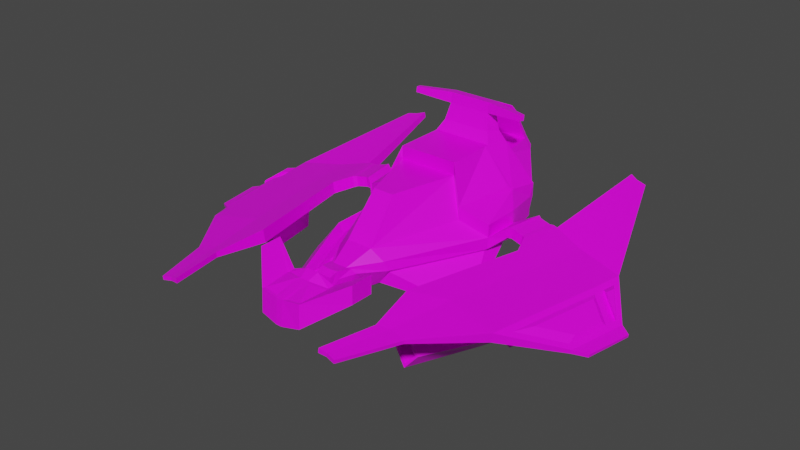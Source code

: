 # Source: Spaceship7.blend  (saved by Blender 2.93.21; exported with 4.5.12 LTS)
import bpy
from mathutils import Matrix  # noqa: F401  (used for matrix-valued properties, if any)

bpy.ops.wm.read_factory_settings(use_empty=True)
scene = bpy.context.scene
scene.name = 'Scene'

# ---- collections
col_collection = bpy.data.collections.new('Collection'); scene.collection.children.link(col_collection)

# ---- images (referenced by path relative to the original .blend; pixels are not part of the script)
import os
ASSET_DIR = os.environ.get("B2B_ASSET_DIR", "")  # directory of the original .blend (textures are referenced by path, not embedded)
HERE = os.path.dirname(os.path.abspath(__file__))  # packed textures are extracted next to this script under _unpacked/

def load_image(name, relpath, width, height, colorspace="sRGB"):
    """Load a texture the original file referenced (path relative to the .blend, or extracted next to this script)."""
    p = next((c for c in (os.path.join(HERE, relpath), os.path.join(ASSET_DIR, relpath)) if relpath and os.path.exists(c)), "")
    if p:
        img = bpy.data.images.load(p, check_existing=True)
        img.name = name
    else:  # same state as the original file: an image datablock whose file is absent (Cycles renders it pink)
        img = bpy.data.images.new(name, width, height)
        img.source = "FILE"
        img.filepath = "//" + (relpath or name)
    img.colorspace_settings.name = colorspace
    return img
img_spaceship_color2_png = load_image('Spaceship Color2.png', 'Spaceship Color2.png', 1024, 1024, 'sRGB')

# ---- materials (node trees are filled in below, after node groups)
mat_material = bpy.data.materials.new('Material')
mat_material.alpha_threshold = 0.0
mat_material.use_transparent_shadow = False
mat_material.line_color = (0.0, 0.0, 0.0, 1.0)

# ---- material node trees
mat_material.use_nodes = True; mat_material.node_tree.nodes.clear()
_N = mat_material.node_tree.nodes; _L = mat_material.node_tree.links
n0 = _N.new('ShaderNodeOutputMaterial'); n0.name = 'Material Output'; n0.location = (300, 300)
n1 = _N.new('ShaderNodeBsdfPrincipled'); n1.name = 'Principled BSDF'; n1.location = (10, 300)
n1.distribution = 'GGX'
n1.subsurface_method = 'BURLEY'
n1.inputs[2].default_value = 0.4
n1.inputs[3].default_value = 1.45
n1.inputs[27].default_value = (0.0, 0.0, 0.0, 1.0)
n1.inputs[28].default_value = 1.0
n2 = _N.new('ShaderNodeTexImage'); n2.name = 'Image Texture'; n2.location = (-322, 70)
n2.image = img_spaceship_color2_png
n2.interpolation = 'Closest'
_L.new(n1.outputs[0], n0.inputs[0])
_L.new(n2.outputs[0], n1.inputs[0])
n0.is_active_output = True

# ---- world
world_world = bpy.data.worlds.new('World'); scene.world = world_world
world_world.use_nodes = True; world_world.node_tree.nodes.clear()
_N = world_world.node_tree.nodes; _L = world_world.node_tree.links
n0 = _N.new('ShaderNodeOutputWorld'); n0.name = 'World Output'; n0.location = (300, 300)
n1 = _N.new('ShaderNodeBackground'); n1.name = 'Background'; n1.location = (10, 300)
n1.inputs[0].default_value = (0.05088, 0.05088, 0.05088, 1.0)
_L.new(n1.outputs[0], n0.inputs[0])
n0.is_active_output = True
world_world.color = (0.05088, 0.05088, 0.05088)
world_world.use_sun_shadow = False
world_world.sun_shadow_jitter_overblur = 0.0

# ---- meshes
me_cube = bpy.data.meshes.new('Cube')
me_cube.from_pydata([(1.675, 0.8968, 0.5533), (1.235, -0.8589, 0.5533), (1.121, -1.011, -0.647), (1.131, 0.775, -0.6636), (0.0, -1.0, -0.7422), (1.966, -0.5492, 0.1602), (1.847, -0.528, -0.2575), (1.836, 0.446, -0.2388), (3.136, 0.7566, 0.02594), (3.19, 0.7518, 0.3415), (3.996, 0.4678, -0.08649), (4.195, 0.2371, 0.1187), (4.186, -0.7698, 0.1087), (5.138, -0.5637, -0.3003), (5.277, 0.246, -0.3117), (5.093, 0.08152, -0.03936), (5.021, -0.3403, -0.03342), (0.3738, -3.28, 0.4296), (0.0, -3.421, -0.5189), (0.0, -3.28, 0.4296), (0.7264, -3.206, 0.1477), (0.2043, -3.999, 0.1385), (0.3042, -4.047, -0.4716), (0.0, -4.112, -0.3787), (0.0, -3.999, 0.1385), (0.3146, -3.948, 0.1235), (0.0, 1.0, -0.7422), (1.966, 0.5492, 0.1602), (1.737, 1.789, 0.4367), (0.0, 1.892, -0.175), (1.184, 1.892, -0.175), (1.764, 1.622, 0.09611), (1.764, 1.622, -0.09611), (2.441, -0.1892, 0.1457), (2.745, -0.2418, 0.0923), (2.61, 0.7995, 0.1318), (2.913, 0.747, 0.07838), (2.795, -0.2463, 0.3805), (2.491, -0.1937, 0.4339), (2.66, 0.7951, 0.42), (2.963, 0.7425, 0.3666), (2.385, -0.2234, 0.4659), (2.569, 0.8593, 0.4507), (2.89, -0.3109, 0.3772), (3.074, 0.7718, 0.3619), (2.515, 0.8641, 0.1351), (3.02, 0.7767, 0.04634), (2.33, -0.2186, 0.1504), (2.835, -0.306, 0.06158), (4.131, -0.7465, -0.1278), (4.753, -0.8643, 0.009274), (4.731, -0.8465, -0.2336), (2.312, -7.18, 0.3241), (2.289, -7.178, 0.1892), (2.527, -7.157, 0.2696), (2.51, -7.156, 0.1687), (2.784, -7.202, 0.2244), (2.767, -7.2, 0.1235), (3.644, -3.432, 0.1901), (4.261, -3.543, 0.0817), (4.23, -3.559, -0.1809), (3.579, -3.442, -0.06609), (3.581, 3.779, 0.8967), (3.554, 3.782, 0.7422), (3.805, 3.671, 0.8361), (3.785, 3.673, 0.7206), (4.099, 3.62, 0.7844), (4.079, 3.622, 0.6688), (5.99, -1.12, -0.7783), (6.047, -0.7855, -0.783), (5.926, -0.8376, -0.5973), (5.918, -0.8819, -0.5967), (5.863, -1.201, -0.5904), (5.99, -1.117, -0.7786), (5.632, -2.456, -0.5564), (5.73, -2.526, -0.7512), (3.105, -0.8975, 0.3308), (3.05, -0.8926, 0.01522), (2.3, -4.284, 0.09804), (2.36, -4.289, 0.4483), (3.858, -0.3419, -0.07509), (5.14, -0.5556, -0.301), (3.164, -3.727, 0.002472), (4.509, -3.969, -0.2348), (4.014, -1.026, -1.277), (4.329, -1.078, -1.333), (3.725, -2.439, -1.245), (4.066, -2.5, -1.305), (0.7006, 1.034, 2.245), (0.8428, -0.5878, 1.595), (0.0, 1.034, 2.245), (0.0, -0.5878, 1.595), (0.2995, -2.359, 1.536), (0.0, -2.359, 1.536), (0.0, 1.528, 1.51), (0.7716, 1.703, 1.516), (0.2486, -4.357, 0.2054), (0.2486, -4.469, -0.1306), (0.0, -4.392, 0.2054), (0.2769, -4.344, -0.001785), (0.2769, -4.344, -0.01116), (0.5384, -3.153, -0.5242), (0.7594, -3.022, -0.2064), (0.4145, -3.883, -0.006011), (0.0, -4.829, -0.3486), (0.1849, -4.801, -0.3892), (0.0, -4.762, -0.3332), (0.2317, -4.608, 0.1328), (0.2317, -4.762, -0.3332), (0.0, -4.608, 0.1328), (0.1695, -5.983, 0.1369), (0.08679, -6.135, -0.5605), (0.0, -6.135, -0.5605), (0.0, -6.069, 0.1329), (0.1743, -5.068, -0.592), (0.126, -5.325, -0.5746), (0.0, -5.068, -0.592), (0.2025, -5.295, 0.2751), (0.0, -5.325, -0.5746), (0.0, -4.949, 0.4114), (0.0, -5.236, 0.2839), (0.1743, -4.949, 0.4114), (0.5718, -5.954, 0.181), (0.6012, -6.069, -0.469), (0.6231, -5.129, -0.4769), (0.6231, -5.079, 0.1983), (0.6502, -4.985, -0.4867), (0.6502, -4.918, 0.208), (1.0, -1.0, -0.7422), (1.0, 1.0, -0.7422), (1.966, -0.5492, -0.1602), (1.966, 0.5492, -0.1602), (0.8262, -3.141, -0.09834), (0.3643, -3.356, -0.6118), (2.131, -1.231, -0.7932), (1.79, -1.457, -0.9758), (1.795, -0.6196, -0.9836), (2.126, -0.7739, -0.7844), (1.621, -2.4, -0.7693), (1.517, -2.461, -0.9183), (1.411, -5.146, 0.6085), (1.481, -5.189, 0.1328), (1.485, -4.569, 0.1315), (1.414, -4.692, 0.6097), (1.489, -4.533, 0.648), (1.489, -4.544, 0.1298), (2.23, -1.253, -0.9235), (1.889, -1.48, -1.106), (1.894, -0.6424, -1.114), (2.225, -0.7966, -0.9147), (1.72, -2.422, -0.8995), (1.616, -2.484, -1.049), (2.498, -1.071, -0.9258), (1.905, -1.466, -1.244), (1.914, -0.00821, -1.257), (2.489, -0.2767, -0.9105), (1.611, -3.106, -0.8841), (1.43, -3.213, -1.143), (2.565, -1.087, -1.014), (1.972, -1.481, -1.332), (1.981, -0.02364, -1.345), (2.556, -0.2921, -0.9988), (1.678, -3.121, -0.9724), (1.497, -3.229, -1.232), (2.893, -0.9354, -0.8463), (1.949, -1.462, -1.393), (2.168, 0.4169, -1.452), (2.85, 0.1511, -1.018), (1.732, -3.703, -1.019), (1.496, -3.789, -1.3), (3.581, -1.094, -1.751), (2.637, -1.62, -2.298), (2.678, 0.2996, -2.124), (3.361, 0.03375, -1.69), (2.215, -3.814, -1.655), (1.98, -3.9, -1.936), (1.734, -3.677, -0.9097), (2.302, -3.808, -1.658), (1.409, -3.796, -1.297), (1.978, -3.926, -2.045), (2.443, -1.218, -1.045), (3.028, -1.352, -1.814), (2.158, -1.322, -1.385), (2.743, -1.456, -2.154), (2.88, 0.1252, -0.8259), (1.96, 0.4835, -1.411), (3.568, -0.0329, -1.731), (2.648, 0.3254, -2.316), (2.856, -0.8651, -1.148), (2.4, -0.6877, -1.438), (3.197, -0.9434, -1.597), (2.741, -0.766, -1.887), (0.0, 2.836, 1.211), (0.9124, 2.836, 1.211), (0.0, 2.829, 1.037), (0.879, 2.829, 1.037), (0.0, 2.681, 1.552), (0.6617, 2.506, 1.546), (1.603, 0.7895, 1.011), (1.203, -0.7291, 0.9998), (1.966, 0.5492, 0.5234), (1.764, 1.622, 0.4593), (1.966, -0.5492, 0.5234), (1.737, 1.789, 0.7999), (0.8493, 0.8667, 1.959), (0.8428, -0.5878, 1.958), (0.0, 0.8667, 1.959), (0.0, -0.5878, 1.958), (0.0, 1.536, 1.872), (0.9855, 1.536, 1.872), (0.0, 1.448, 2.19), (0.785, 1.448, 2.19), (6.291, -1.239, -0.8208), (6.336, -0.9779, -0.8245), (6.349, -0.979, -0.7485), (6.305, -1.24, -0.7448), (6.305, -1.237, -0.7447), (6.292, -1.236, -0.821), (6.103, -2.336, -0.7149), (6.089, -2.335, -0.7997), (2.901, -5.508, 0.2187), (3.326, -5.586, 0.04025), (3.344, -5.587, 0.1409), (2.883, -5.507, 0.1183), (2.606, -5.669, 0.2846), (2.583, -5.666, 0.1504), (0.0, 1.155, 2.702), (0.604, 1.155, 2.702), (0.0, 1.448, 2.664), (0.6636, 1.448, 2.664), (0.0, 1.193, 2.991), (0.604, 1.193, 2.991), (0.0, 1.486, 2.952), (0.6636, 1.486, 2.952), (1.718, 1.176, 2.767), (1.686, 1.018, 2.787), (1.718, 1.197, 2.923), (1.686, 1.038, 2.944), (0.0, 2.957, 1.296), (0.8441, 2.957, 1.296), (0.0, 2.825, 1.588), (0.7599, 2.825, 1.588), (0.0, 2.552, 2.233), (0.5873, 2.552, 2.233), (0.5622, 2.618, 2.249), (0.0, 2.618, 2.249), (0.0, 2.531, 2.337), (0.5434, 2.531, 2.337), (0.522, 2.588, 2.351), (0.0, 2.588, 2.351), (0.0, 2.512, 2.456), (0.4475, 2.512, 2.456), (0.4335, 2.549, 2.466), (0.0, 2.549, 2.466), (3.586, -5.264, 0.1184), (3.828, -4.941, 0.09591), (4.07, -4.618, 0.07341), (4.312, -4.296, 0.0509), (2.939, -5.151, 0.09517), (2.996, -4.795, 0.072), (3.052, -4.439, 0.04882), (3.108, -4.083, 0.02565), (2.526, -5.39, 0.14), (2.47, -5.113, 0.1295), (2.413, -4.837, 0.119), (2.356, -4.56, 0.1085), (3.148, -4.087, 0.2552), (3.086, -4.442, 0.2461), (3.024, -4.797, 0.237), (2.962, -5.153, 0.2278), (4.272, -4.292, -0.1798), (4.036, -4.615, -0.1248), (3.799, -4.939, -0.06976), (3.563, -5.262, -0.01476), (2.409, -4.565, 0.4155), (2.459, -4.841, 0.3828), (2.508, -5.117, 0.3501), (2.557, -5.393, 0.3173), (5.074, 0.918, 0.09634), (4.83, 1.594, 0.2684), (4.587, 2.269, 0.4404), (4.343, 2.945, 0.6124), (3.851, 3.03, 0.6988), (3.898, 2.388, 0.5615), (3.944, 1.747, 0.4242), (3.99, 1.106, 0.2868), (3.269, 1.357, 0.4525), (3.347, 1.963, 0.5636), (3.425, 2.568, 0.6746), (3.503, 3.174, 0.7856), (3.471, 3.177, 0.5989), (3.387, 2.572, 0.4557), (3.303, 1.967, 0.3124), (3.219, 1.362, 0.1692), (3.827, 3.032, 0.5592), (3.869, 2.391, 0.3978), (3.912, 1.75, 0.2363), (3.954, 1.109, 0.07493), (4.319, 2.947, 0.4727), (4.558, 2.272, 0.2766), (4.798, 1.597, 0.08053), (5.037, 0.9213, -0.1156), (4.037, 0.4641, 0.1495), (5.389, -0.09682, -0.1584), (3.899, -0.3456, 0.1609), (4.123, -0.1847, 0.1246), (5.323, -0.4832, -0.153), (4.771, -3.499, -0.07246), (5.267, -0.7978, -0.1455), (3.209, -3.731, 0.2644), (1.675, 0.8968, 0.9165), (1.235, -0.8589, 0.9165), (0.8451, 0.7632, 1.954), (0.1035, 0.7632, 1.959), (0.855, -0.4843, 1.95), (0.1035, -0.4843, 1.958), (0.08679, -6.069, 0.1329), (0.126, -5.236, 0.2839), (0.6518, -5.154, 0.2032), (0.6012, -6.032, 0.1903), (1.481, -5.183, 0.645), (1.485, -4.56, 0.6463), (4.399, -3.745, 0.05664), (4.954, -0.7209, -0.02513), (3.439, -3.573, 0.225), (4.051, -0.5703, 0.1333), (5.317, 0.2424, -0.07568), (5.179, -0.5673, -0.06428), (4.555, -3.973, 0.0284), (5.181, -0.5592, -0.0639), (6.064, -0.787, -0.6855), (6.007, -1.121, -0.6808), (5.749, -2.528, -0.6425), (6.007, -1.118, -0.6807), (5.506, -0.3023, -0.1267), (5.458, -0.5835, -0.1227), (4.993, -2.954, -0.1023), (5.354, -0.9887, -0.1554), (5.897, -0.8415, -0.446), (5.891, -0.8737, -0.4456), (5.62, -2.196, -0.4545), (5.788, -1.282, -0.4792), (0.972, 1.528, 1.51), (0.1749, 1.703, 1.516), (0.8143, 2.681, 1.552), (0.1749, 2.506, 1.546)], [], [(89, 1, 311, 205), (26, 129, 128, 4), (4, 128, 133, 18), (27, 31, 201, 200), (3, 7, 137, 136), (6, 102, 138, 134), (43, 48, 77, 76), (48, 46, 8, 77), (46, 44, 9, 8), (44, 43, 76, 9), (290, 289, 62, 63), (77, 8, 10, 80), (282, 281, 66, 64), (9, 76, 304, 302), (327, 13, 68, 331), (11, 305, 16, 15), (80, 13, 81), (80, 10, 14, 13), (133, 17, 21, 22), (1, 128, 133, 17), (5, 1, 17, 20), (342, 28, 193, 344), (130, 5, 20, 132), (25, 21, 96, 99), (103, 25, 99, 100), (132, 20, 25, 103), (17, 19, 24, 21), (20, 17, 21, 25), (18, 133, 22, 23), (0, 129, 30, 28), (129, 26, 29, 30), (30, 29, 194, 195), (30, 28, 31, 32), (131, 129, 30, 32), (27, 131, 32, 31), (19, 17, 92, 93), (342, 94, 208, 209), (27, 5, 41, 42), (39, 38, 37, 40), (131, 27, 42, 45), (35, 39, 40, 36), (130, 131, 45, 47), (33, 35, 36, 34), (5, 130, 47, 41), (38, 33, 34, 37), (38, 39, 42, 41), (40, 37, 43, 44), (39, 35, 45, 42), (36, 40, 44, 46), (35, 33, 47, 45), (34, 36, 46, 48), (33, 38, 41, 47), (37, 34, 48, 43), (220, 224, 52, 54), (222, 220, 54, 56), (327, 304, 329), (13, 327, 329, 81), (52, 53, 55, 54), (54, 55, 57, 56), (223, 221, 57, 55), (221, 222, 56, 57), (225, 223, 55, 53), (224, 225, 53, 52), (77, 80, 82, 78), (81, 329, 333, 73), (60, 61, 86, 87), (50, 12, 58, 59), (304, 76, 79, 309), (65, 64, 66, 67), (63, 62, 64, 65), (294, 290, 63, 65), (298, 294, 65, 67), (281, 298, 67, 66), (289, 282, 64, 62), (73, 333, 216, 217), (75, 73, 217, 219), (13, 14, 69, 68), (83, 81, 73, 75), (328, 83, 75, 332), (14, 326, 330, 69), (72, 308, 337, 341), (307, 74, 340, 336), (76, 77, 78, 79), (51, 49, 80, 81), (49, 61, 82, 80), (60, 51, 81, 83), (61, 60, 83, 82), (84, 85, 87, 86), (61, 49, 84, 86), (51, 60, 87, 85), (49, 51, 85, 84), (28, 342, 209, 203), (89, 91, 93, 92), (1, 5, 202, 311), (31, 28, 203, 201), (17, 1, 89, 92), (23, 22, 105, 104), (111, 316, 113, 112), (21, 24, 98, 96), (22, 103, 100, 97), (22, 97, 108, 105), (133, 132, 103, 22), (118, 115, 111, 112), (104, 105, 108, 106), (96, 98, 109, 107), (317, 120, 113, 316), (97, 100, 99, 96, 107, 108), (115, 317, 125, 124), (108, 107, 121, 114), (107, 109, 119, 121), (106, 108, 114, 116), (111, 115, 124, 123), (121, 119, 120, 317), (116, 114, 115, 118), (127, 125, 321, 144), (123, 124, 142, 141), (114, 121, 127, 126), (316, 111, 123, 319), (115, 114, 126, 124), (121, 317, 125, 127), (117, 110, 122, 318), (3, 2, 128, 129), (6, 7, 131, 130), (7, 3, 129, 131), (101, 102, 132, 133), (102, 6, 130, 132), (2, 101, 133, 128), (138, 139, 151, 150), (139, 135, 147, 151), (2, 3, 136, 135), (101, 2, 135, 139), (102, 101, 139, 138), (7, 6, 134, 137), (142, 321, 320, 141), (145, 144, 321, 142), (126, 127, 144, 145), (318, 122, 140, 143), (319, 123, 141, 320), (124, 126, 145, 142), (147, 148, 154, 153), (148, 149, 155, 154), (137, 134, 146, 149), (134, 138, 150, 146), (136, 137, 149, 148), (135, 136, 148, 147), (152, 156, 162, 158), (155, 152, 158, 161), (151, 147, 153, 157), (150, 151, 157, 156), (149, 146, 152, 155), (146, 150, 156, 152), (163, 159, 165, 178), (159, 160, 185, 165), (154, 155, 161, 160), (153, 154, 160, 159), (157, 153, 159, 163), (156, 157, 163, 162), (166, 167, 188, 189), (164, 176, 177, 170), (162, 163, 178, 176), (161, 158, 164, 184), (158, 162, 176, 164), (160, 161, 184, 185), (171, 187, 186, 170), (171, 170, 177, 179), (165, 185, 187, 171), (178, 165, 171, 179), (169, 175, 183, 182), (184, 164, 170, 186), (168, 174, 177, 176), (169, 168, 176, 178), (174, 175, 179, 177), (175, 169, 178, 179), (180, 182, 183, 181), (168, 169, 182, 180), (175, 174, 181, 183), (174, 168, 180, 181), (167, 166, 185, 184), (172, 173, 186, 187), (173, 167, 184, 186), (166, 172, 187, 185), (189, 188, 190, 191), (172, 166, 189, 191), (173, 172, 191, 190), (167, 173, 190, 188), (193, 192, 238, 239), (194, 192, 193, 195), (343, 95, 197, 345), (28, 30, 195, 193), (310, 311, 202, 200), (199, 198, 312, 314), (310, 200, 201, 203), (312, 313, 315, 314), (204, 209, 211, 88), (310, 203, 209, 204), (91, 89, 205, 207), (5, 27, 200, 202), (211, 210, 228, 229), (206, 204, 88, 90), (209, 208, 210, 211), (213, 214, 215, 212), (217, 216, 218, 219), (331, 68, 212, 215), (68, 69, 213, 212), (332, 75, 219, 218), (333, 332, 218, 216), (69, 330, 214, 213), (330, 331, 215, 214), (277, 262, 225, 224), (262, 258, 223, 225), (273, 254, 222, 221), (258, 273, 221, 223), (254, 269, 220, 222), (269, 277, 224, 220), (229, 228, 232, 233), (90, 88, 227, 226), (88, 211, 229, 227), (230, 231, 233, 232), (231, 227, 235, 237), (226, 227, 231, 230), (235, 234, 236, 237), (227, 229, 234, 235), (229, 233, 236, 234), (233, 231, 237, 236), (239, 238, 240, 241), (344, 193, 239, 241), (241, 240, 245, 244), (243, 244, 248, 247), (344, 241, 244, 243), (196, 344, 243, 242), (246, 247, 251, 250), (244, 245, 249, 248), (242, 243, 247, 246), (250, 251, 252, 253), (247, 248, 252, 251), (248, 249, 253, 252), (309, 79, 274, 266), (266, 274, 275, 267), (267, 275, 276, 268), (268, 276, 277, 269), (328, 309, 266, 257), (257, 266, 267, 256), (256, 267, 268, 255), (255, 268, 269, 254), (82, 83, 270, 261), (261, 270, 271, 260), (260, 271, 272, 259), (259, 272, 273, 258), (83, 328, 257, 270), (270, 257, 256, 271), (271, 256, 255, 272), (272, 255, 254, 273), (78, 82, 261, 265), (265, 261, 260, 264), (264, 260, 259, 263), (263, 259, 258, 262), (79, 78, 265, 274), (274, 265, 264, 275), (275, 264, 263, 276), (276, 263, 262, 277), (9, 302, 285, 286), (286, 285, 284, 287), (287, 284, 283, 288), (288, 283, 282, 289), (326, 14, 301, 278), (278, 301, 300, 279), (279, 300, 299, 280), (280, 299, 298, 281), (14, 10, 297, 301), (301, 297, 296, 300), (300, 296, 295, 299), (299, 295, 294, 298), (10, 8, 293, 297), (297, 293, 292, 296), (296, 292, 291, 295), (295, 291, 290, 294), (302, 326, 278, 285), (285, 278, 279, 284), (284, 279, 280, 283), (283, 280, 281, 282), (8, 9, 286, 293), (293, 286, 287, 292), (292, 287, 288, 291), (291, 288, 289, 290), (305, 11, 302, 304), (15, 16, 327, 326), (11, 15, 326, 302), (16, 305, 304, 327), (323, 322, 328, 329), (322, 324, 309, 328), (325, 323, 329, 304), (324, 325, 304, 309), (198, 199, 311, 310), (313, 312, 204, 206), (314, 315, 207, 205), (315, 313, 206, 207), (312, 198, 310, 204), (199, 314, 205, 311), (110, 117, 317, 316), (117, 318, 125, 317), (122, 110, 316, 319), (143, 140, 320, 321), (318, 143, 321, 125), (140, 122, 319, 320), (50, 59, 322, 323), (59, 58, 324, 322), (12, 50, 323, 325), (58, 12, 325, 324), (306, 303, 326, 327), (307, 308, 329, 328), (70, 71, 331, 330), (72, 74, 332, 333), (308, 72, 333, 329), (71, 306, 327, 331), (74, 307, 328, 332), (303, 70, 330, 326), (337, 336, 340, 341), (334, 335, 339, 338), (71, 70, 338, 339), (303, 306, 335, 334), (70, 303, 334, 338), (306, 71, 339, 335), (74, 72, 341, 340), (308, 307, 336, 337), (95, 343, 94, 342), (345, 197, 344, 196), (197, 95, 342, 344), (343, 345, 196, 94)])
_uv = me_cube.uv_layers.new(name='UVMap')
_uv.uv.foreach_set('vector', [0.2597, 0.7389, 0.2597, 0.7389, 0.2597, 0.7389, 0.2597, 0.7389, 0.2793, 0.6871, 0.3129, 0.6871, 0.3129, 0.7543, 0.2793, 0.7543, 0.2793, 0.7543, 0.3129, 0.7543, 0.3129, 0.7543, 0.2793, 0.7543, 0.3129, 0.7543, 0.3129, 0.7543, 0.3129, 0.7543, 0.3129, 0.7543, 0.3129, 0.6932, 0.3129, 0.6953, 0.3129, 0.6953, 0.3129, 0.6932, 0.3129, 0.7543, 0.3129, 0.7543, 0.3129, 0.7543, 0.3129, 0.7543, 0.2627, 0.7359, 0.2597, 0.7359, 0.2597, 0.7359, 0.2627, 0.7359, 0.3129, 0.7543, 0.3129, 0.6871, 0.3129, 0.6871, 0.3129, 0.7543, 0.2457, 0.7543, 0.3129, 0.7543, 0.3129, 0.7543, 0.2457, 0.7543, 0.2597, 0.7359, 0.2597, 0.7389, 0.2597, 0.7389, 0.2597, 0.7359, 0.2457, 0.7543, 0.3129, 0.7543, 0.3129, 0.7543, 0.2457, 0.7543, 0.3129, 0.7543, 0.3129, 0.6871, 0.3129, 0.6871, 0.3129, 0.7543, 0.2597, 0.7359, 0.2612, 0.7359, 0.2597, 0.7359, 0.2597, 0.7359, 0.2597, 0.7359, 0.2597, 0.7389, 0.2597, 0.7389, 0.2597, 0.7359, 0.2627, 0.7389, 0.2597, 0.7389, 0.2597, 0.7389, 0.2627, 0.7389, 0.7743, 0.225, 0.7743, 0.2266, 0.7743, 0.2266, 0.7743, 0.225, 0.3129, 0.7543, 0.3129, 0.7543, 0.3129, 0.7543, 0.3129, 0.7543, 0.3129, 0.6871, 0.3129, 0.6871, 0.3129, 0.7543, 0.2597, 0.7359, 0.2627, 0.7359, 0.2627, 0.7359, 0.2597, 0.7359, 0.2627, 0.7359, 0.2597, 0.7359, 0.2597, 0.7359, 0.2627, 0.7359, 0.2597, 0.7389, 0.2597, 0.7389, 0.2597, 0.7389, 0.2597, 0.7389, 0.3129, 0.7543, 0.3129, 0.7543, 0.3129, 0.7543, 0.3129, 0.7543, 0.2597, 0.7359, 0.2627, 0.7359, 0.2627, 0.7359, 0.2597, 0.7359, 0.2597, 0.7389, 0.2597, 0.7389, 0.2597, 0.7389, 0.2597, 0.7389, 0.2597, 0.7359, 0.2627, 0.7359, 0.2627, 0.7359, 0.2597, 0.7359, 0.2597, 0.7359, 0.2627, 0.7359, 0.2627, 0.7359, 0.2597, 0.7359, 0.2597, 0.7389, 0.2612, 0.7389, 0.2612, 0.7389, 0.2597, 0.7389, 0.2597, 0.7389, 0.2597, 0.7389, 0.2597, 0.7389, 0.2597, 0.7389, 0.2793, 0.7543, 0.3129, 0.7543, 0.3129, 0.7543, 0.2793, 0.7543, 0.3129, 0.7543, 0.2457, 0.7543, 0.2457, 0.7543, 0.3129, 0.7543, 0.3129, 0.6871, 0.2793, 0.6871, 0.2793, 0.6871, 0.3129, 0.6871, 0.3129, 0.6871, 0.2793, 0.6871, 0.2793, 0.6871, 0.3129, 0.6871, 0.2457, 0.7543, 0.3129, 0.7543, 0.3129, 0.7543, 0.2457, 0.7543, 0.3129, 0.6871, 0.3129, 0.6871, 0.3129, 0.6871, 0.3129, 0.6871, 0.3129, 0.7543, 0.2457, 0.7543, 0.2457, 0.7543, 0.3129, 0.7543, 0.8162, 0.7234, 0.8147, 0.7234, 0.8147, 0.7234, 0.8162, 0.7234, 0.2597, 0.7359, 0.2612, 0.7359, 0.2612, 0.7359, 0.2597, 0.7359, 0.2597, 0.7359, 0.2597, 0.7389, 0.2597, 0.7389, 0.2597, 0.7359, 0.2597, 0.7359, 0.2597, 0.7389, 0.2597, 0.7389, 0.2597, 0.7359, 0.2457, 0.7543, 0.3129, 0.7543, 0.3129, 0.7543, 0.2457, 0.7543, 0.2457, 0.7543, 0.3129, 0.7543, 0.3129, 0.7543, 0.2457, 0.7543, 0.3129, 0.7543, 0.3129, 0.6871, 0.3129, 0.6871, 0.3129, 0.7543, 0.3129, 0.7543, 0.3129, 0.6871, 0.3129, 0.6871, 0.3129, 0.7543, 0.2627, 0.7359, 0.2597, 0.7359, 0.2597, 0.7359, 0.2627, 0.7359, 0.2627, 0.7359, 0.2597, 0.7359, 0.2597, 0.7359, 0.2627, 0.7359, 0.2597, 0.7389, 0.2597, 0.7359, 0.2597, 0.7359, 0.2597, 0.7389, 0.2597, 0.7359, 0.2597, 0.7389, 0.2597, 0.7389, 0.2597, 0.7359, 0.3129, 0.7543, 0.2457, 0.7543, 0.2457, 0.7543, 0.3129, 0.7543, 0.2457, 0.7543, 0.3129, 0.7543, 0.3129, 0.7543, 0.2457, 0.7543, 0.3129, 0.6871, 0.3129, 0.7543, 0.3129, 0.7543, 0.3129, 0.6871, 0.3129, 0.7543, 0.3129, 0.6871, 0.3129, 0.6871, 0.3129, 0.7543, 0.2597, 0.7359, 0.2627, 0.7359, 0.2627, 0.7359, 0.2597, 0.7359, 0.2627, 0.7359, 0.2597, 0.7359, 0.2597, 0.7359, 0.2627, 0.7359, 0.2597, 0.7389, 0.2597, 0.7389, 0.2597, 0.7389, 0.2597, 0.7389, 0.2616, 0.7389, 0.2597, 0.7389, 0.2597, 0.7389, 0.2597, 0.7389, 0.2597, 0.7389, 0.2597, 0.7389, 0.2597, 0.7389, 0.2597, 0.7389, 0.2627, 0.7389, 0.2627, 0.7389, 0.2597, 0.7389, 0.2627, 0.7359, 0.2597, 0.7359, 0.2597, 0.7359, 0.2627, 0.7359, 0.2627, 0.7359, 0.2597, 0.7359, 0.2597, 0.7359, 0.2627, 0.7359, 0.3129, 0.7543, 0.3129, 0.7543, 0.3129, 0.7543, 0.3129, 0.7543, 0.2593, 0.7389, 0.2631, 0.7389, 0.2627, 0.7389, 0.2597, 0.7389, 0.3129, 0.7543, 0.3129, 0.7543, 0.3129, 0.7543, 0.3129, 0.7543, 0.2632, 0.7359, 0.2592, 0.7359, 0.2597, 0.7359, 0.2627, 0.7359, 0.3129, 0.7543, 0.3129, 0.7543, 0.3129, 0.7543, 0.3129, 0.7543, 0.2597, 0.7389, 0.2627, 0.7389, 0.2627, 0.7389, 0.2597, 0.7389, 0.3129, 0.7543, 0.3129, 0.7543, 0.3129, 0.7543, 0.3129, 0.7543, 0.2652, 0.754, 0.2651, 0.754, 0.2659, 0.754, 0.2675, 0.754, 0.2597, 0.7389, 0.2597, 0.7389, 0.2597, 0.7389, 0.2597, 0.7389, 0.2457, 0.7543, 0.3129, 0.7543, 0.3129, 0.7543, 0.2457, 0.7543, 0.2457, 0.7543, 0.3129, 0.7543, 0.3129, 0.7543, 0.2457, 0.7543, 0.3129, 0.6871, 0.3129, 0.6871, 0.3129, 0.6871, 0.3129, 0.6871, 0.3129, 0.6871, 0.3129, 0.6871, 0.3129, 0.6871, 0.3129, 0.6871, 0.2612, 0.7359, 0.2597, 0.7359, 0.2597, 0.7359, 0.2627, 0.7359, 0.2597, 0.7359, 0.2597, 0.7359, 0.2597, 0.7359, 0.2597, 0.7359, 0.2597, 0.7389, 0.2627, 0.7389, 0.2627, 0.7389, 0.2597, 0.7389, 0.3129, 0.7543, 0.3129, 0.7543, 0.3129, 0.7543, 0.3129, 0.7543, 0.3129, 0.7543, 0.3129, 0.6871, 0.3129, 0.6871, 0.3129, 0.7543, 0.3129, 0.7543, 0.3129, 0.7543, 0.3129, 0.7543, 0.3129, 0.7543, 0.2636, 0.7389, 0.2589, 0.7389, 0.2589, 0.7389, 0.2636, 0.7389, 0.2597, 0.7359, 0.2627, 0.7359, 0.2627, 0.7359, 0.2597, 0.7359, 0.8038, 0.2295, 0.8037, 0.2295, 0.8037, 0.2295, 0.8038, 0.2295, 0.8071, 0.2295, 0.807, 0.2295, 0.807, 0.2295, 0.8071, 0.2295, 0.2627, 0.7359, 0.2597, 0.7359, 0.2588, 0.7359, 0.2636, 0.7359, 0.3129, 0.7543, 0.3129, 0.7543, 0.3129, 0.7543, 0.3129, 0.7543, 0.3129, 0.7543, 0.3129, 0.7543, 0.3129, 0.7543, 0.3129, 0.7543, 0.3129, 0.7543, 0.3129, 0.7543, 0.3129, 0.7543, 0.3129, 0.7543, 0.3129, 0.7543, 0.3129, 0.7543, 0.3129, 0.7543, 0.3129, 0.7543, 0.3129, 0.7543, 0.3129, 0.7543, 0.3129, 0.7543, 0.3129, 0.7543, 0.3129, 0.7543, 0.3129, 0.7543, 0.3129, 0.7543, 0.3129, 0.7543, 0.3129, 0.7543, 0.3129, 0.7543, 0.3129, 0.7543, 0.3129, 0.7543, 0.3129, 0.7543, 0.3129, 0.7543, 0.3129, 0.7543, 0.3129, 0.7543, 0.3129, 0.7543, 0.3129, 0.7543, 0.3129, 0.7543, 0.3129, 0.7543, 0.8147, 0.7234, 0.8162, 0.7234, 0.8162, 0.7234, 0.8147, 0.7234, 0.2597, 0.7389, 0.2597, 0.7389, 0.2597, 0.7389, 0.2597, 0.7389, 0.3129, 0.7543, 0.3129, 0.7543, 0.3129, 0.7543, 0.3129, 0.7543, 0.8147, 0.7234, 0.8147, 0.7234, 0.8147, 0.7234, 0.8147, 0.7234, 0.2793, 0.7543, 0.3129, 0.7543, 0.3129, 0.7543, 0.2793, 0.7543, 0.2597, 0.7359, 0.2627, 0.7359, 0.2627, 0.7374, 0.2597, 0.7374, 0.2597, 0.7389, 0.2612, 0.7389, 0.2612, 0.7389, 0.2597, 0.7389, 0.3129, 0.7543, 0.3129, 0.7543, 0.3129, 0.7543, 0.3129, 0.7543, 0.3129, 0.7543, 0.3129, 0.7543, 0.3129, 0.7543, 0.3129, 0.7543, 0.3129, 0.7543, 0.3129, 0.7543, 0.3129, 0.7543, 0.3129, 0.7543, 0.2793, 0.7543, 0.3129, 0.7543, 0.3129, 0.7543, 0.2793, 0.7543, 0.2793, 0.7543, 0.3129, 0.7543, 0.3129, 0.7543, 0.2793, 0.7543, 0.2597, 0.7389, 0.2612, 0.7389, 0.2612, 0.7389, 0.2597, 0.7389, 0.2597, 0.7389, 0.2612, 0.7389, 0.2612, 0.7389, 0.2597, 0.7389, 0.2597, 0.7359, 0.2597, 0.7359, 0.2627, 0.7359, 0.2627, 0.7359, 0.2627, 0.7359, 0.2597, 0.7359, 0.2597, 0.7359, 0.2627, 0.7359, 0.2627, 0.7359, 0.2597, 0.7359, 0.2597, 0.7359, 0.2627, 0.7359, 0.2627, 0.7359, 0.2597, 0.7359, 0.2597, 0.7389, 0.2612, 0.7389, 0.2612, 0.7389, 0.2597, 0.7389, 0.2793, 0.7543, 0.3129, 0.7543, 0.3129, 0.7543, 0.2793, 0.7543, 0.3129, 0.7543, 0.3129, 0.7543, 0.3129, 0.7543, 0.3129, 0.7543, 0.2597, 0.7389, 0.2612, 0.7389, 0.2612, 0.7389, 0.2597, 0.7389, 0.2793, 0.7543, 0.3129, 0.7543, 0.3129, 0.7543, 0.2793, 0.7543, 0.2597, 0.7389, 0.2597, 0.7389, 0.2597, 0.7389, 0.2597, 0.7389, 0.3129, 0.7543, 0.3129, 0.7543, 0.3129, 0.7543, 0.3129, 0.7543, 0.2597, 0.7359, 0.2627, 0.7359, 0.2627, 0.7359, 0.2597, 0.7359, 0.2627, 0.7359, 0.2597, 0.7359, 0.2597, 0.7359, 0.2627, 0.7359, 0.3129, 0.7543, 0.3129, 0.7543, 0.3129, 0.7543, 0.3129, 0.7543, 0.2597, 0.7389, 0.2597, 0.7389, 0.2597, 0.7389, 0.2597, 0.7389, 0.7075, 0.1754, 0.7075, 0.1754, 0.7075, 0.1754, 0.7075, 0.1754, 0.3129, 0.6932, 0.3129, 0.7543, 0.3129, 0.7543, 0.3129, 0.6871, 0.3129, 0.7543, 0.3129, 0.6953, 0.3129, 0.6871, 0.3129, 0.7543, 0.3129, 0.6953, 0.3129, 0.6932, 0.3129, 0.6871, 0.3129, 0.6871, 0.3129, 0.7543, 0.3129, 0.7543, 0.3129, 0.7543, 0.3129, 0.7543, 0.3129, 0.7543, 0.3129, 0.7543, 0.3129, 0.7543, 0.3129, 0.7543, 0.3129, 0.7543, 0.3129, 0.7543, 0.3129, 0.7543, 0.3129, 0.7543, 0.3129, 0.7543, 0.3129, 0.7543, 0.3129, 0.7543, 0.3129, 0.7543, 0.3129, 0.7543, 0.3129, 0.7543, 0.3129, 0.7543, 0.3129, 0.7543, 0.3129, 0.7543, 0.3129, 0.6932, 0.3129, 0.6932, 0.3129, 0.7543, 0.3129, 0.7543, 0.3129, 0.7543, 0.3129, 0.7543, 0.3129, 0.7543, 0.3129, 0.7543, 0.3129, 0.7543, 0.3129, 0.7543, 0.3129, 0.7543, 0.3129, 0.6953, 0.3129, 0.7543, 0.3129, 0.7543, 0.3129, 0.6953, 0.2597, 0.7359, 0.2627, 0.7359, 0.2627, 0.7359, 0.2597, 0.7359, 0.2597, 0.7359, 0.2627, 0.7359, 0.2627, 0.7359, 0.2597, 0.7359, 0.2597, 0.7359, 0.2627, 0.7359, 0.2627, 0.7359, 0.2597, 0.7359, 0.7075, 0.1754, 0.7075, 0.1754, 0.7075, 0.1754, 0.7075, 0.1754, 0.2627, 0.7359, 0.2597, 0.7359, 0.2597, 0.7359, 0.2627, 0.7359, 0.3129, 0.7543, 0.3129, 0.7543, 0.3129, 0.7543, 0.3129, 0.7543, 0.3129, 0.7543, 0.3129, 0.6932, 0.3129, 0.6932, 0.3129, 0.7543, 0.3129, 0.6932, 0.3129, 0.6953, 0.3129, 0.6953, 0.3129, 0.6932, 0.3129, 0.6953, 0.3129, 0.7543, 0.3129, 0.7543, 0.3129, 0.6953, 0.3129, 0.7543, 0.3129, 0.7543, 0.3129, 0.7543, 0.3129, 0.7543, 0.3129, 0.6932, 0.3129, 0.6953, 0.3129, 0.6953, 0.3129, 0.6932, 0.3129, 0.7543, 0.3129, 0.6932, 0.3129, 0.6932, 0.3129, 0.7543, 0.3129, 0.7543, 0.3129, 0.7543, 0.3129, 0.7543, 0.3129, 0.7543, 0.3129, 0.6953, 0.3129, 0.7543, 0.3129, 0.7543, 0.3129, 0.6953, 0.3129, 0.7543, 0.3129, 0.7543, 0.3129, 0.7543, 0.3129, 0.7543, 0.3129, 0.7543, 0.3129, 0.7543, 0.3129, 0.7543, 0.3129, 0.7543, 0.3129, 0.6953, 0.3129, 0.7543, 0.3129, 0.7543, 0.3129, 0.6953, 0.3129, 0.7543, 0.3129, 0.7543, 0.3129, 0.7543, 0.3129, 0.7543, 0.3129, 0.7543, 0.3129, 0.7543, 0.3129, 0.7543, 0.3129, 0.7543, 0.3129, 0.7543, 0.3129, 0.6932, 0.3129, 0.6932, 0.3129, 0.7543, 0.3129, 0.6932, 0.3129, 0.6953, 0.3129, 0.6953, 0.3129, 0.6932, 0.3129, 0.7543, 0.3129, 0.6932, 0.3129, 0.6932, 0.3129, 0.7543, 0.3129, 0.7543, 0.3129, 0.7543, 0.3129, 0.7543, 0.3129, 0.7543, 0.3129, 0.7543, 0.3129, 0.7543, 0.3129, 0.7543, 0.3129, 0.7543, 0.7438, 0.7307, 0.7438, 0.7322, 0.7438, 0.7322, 0.7438, 0.7307, 0.3129, 0.7543, 0.3129, 0.7543, 0.3129, 0.7543, 0.3129, 0.7543, 0.3129, 0.7543, 0.3129, 0.7543, 0.3129, 0.7543, 0.3129, 0.7543, 0.3129, 0.6953, 0.3129, 0.7543, 0.3129, 0.7543, 0.3129, 0.6953, 0.3129, 0.7543, 0.3129, 0.7543, 0.3129, 0.7543, 0.3129, 0.7543, 0.3129, 0.6932, 0.3129, 0.6953, 0.3129, 0.6953, 0.3129, 0.6932, 0.3129, 0.7543, 0.3129, 0.6932, 0.3129, 0.6953, 0.3129, 0.7543, 0.3129, 0.7543, 0.3129, 0.7543, 0.3129, 0.7543, 0.3129, 0.7543, 0.3129, 0.7543, 0.3129, 0.6932, 0.3129, 0.6932, 0.3129, 0.7543, 0.3129, 0.7543, 0.3129, 0.7543, 0.3129, 0.7543, 0.3129, 0.7543, 0.7438, 0.7915, 0.7438, 0.7915, 0.7438, 0.7915, 0.7438, 0.7915, 0.3129, 0.6953, 0.3129, 0.7543, 0.3129, 0.7543, 0.3129, 0.6953, 0.719, 0.2768, 0.719, 0.2768, 0.719, 0.2768, 0.719, 0.2768, 0.719, 0.2768, 0.719, 0.2768, 0.719, 0.2768, 0.719, 0.2768, 0.719, 0.2768, 0.719, 0.2768, 0.719, 0.2768, 0.719, 0.2768, 0.719, 0.2768, 0.719, 0.2768, 0.719, 0.2768, 0.719, 0.2768, 0.7438, 0.7915, 0.7438, 0.7915, 0.7438, 0.7915, 0.7438, 0.7915, 0.7438, 0.7915, 0.7438, 0.7915, 0.7438, 0.7915, 0.7438, 0.7915, 0.7438, 0.7915, 0.7438, 0.7915, 0.7438, 0.7915, 0.7438, 0.7915, 0.7438, 0.7915, 0.7438, 0.7915, 0.7438, 0.7915, 0.7438, 0.7915, 0.719, 0.2176, 0.719, 0.216, 0.719, 0.2157, 0.719, 0.2178, 0.719, 0.216, 0.719, 0.2176, 0.719, 0.2178, 0.719, 0.2157, 0.719, 0.2176, 0.719, 0.2176, 0.719, 0.2178, 0.719, 0.2178, 0.719, 0.216, 0.719, 0.216, 0.719, 0.2157, 0.719, 0.2157, 0.7438, 0.7307, 0.7438, 0.7322, 0.7438, 0.7322, 0.7438, 0.7307, 0.7438, 0.7307, 0.7438, 0.7307, 0.7438, 0.7307, 0.7438, 0.7307, 0.7438, 0.7322, 0.7438, 0.7307, 0.7438, 0.7307, 0.7438, 0.7322, 0.7438, 0.7322, 0.7438, 0.7322, 0.7438, 0.7322, 0.7438, 0.7322, 0.3129, 0.7543, 0.3129, 0.7207, 0.3129, 0.7207, 0.3129, 0.7543, 0.2457, 0.7207, 0.3129, 0.7207, 0.3129, 0.7543, 0.2457, 0.7543, 0.6842, 0.192, 0.6832, 0.192, 0.6833, 0.192, 0.6841, 0.192, 0.3129, 0.7543, 0.2457, 0.7543, 0.2457, 0.7543, 0.3129, 0.7543, 0.2597, 0.7359, 0.2597, 0.7389, 0.2597, 0.7389, 0.2597, 0.7359, 0.692, 0.6644, 0.692, 0.6618, 0.692, 0.6618, 0.692, 0.6644, 0.2597, 0.7359, 0.2597, 0.7359, 0.2597, 0.7359, 0.2597, 0.7359, 0.692, 0.6618, 0.6933, 0.6618, 0.6933, 0.6644, 0.692, 0.6644, 0.3129, 0.7543, 0.3129, 0.7543, 0.3129, 0.7543, 0.3129, 0.7543, 0.3129, 0.7543, 0.3129, 0.7543, 0.3129, 0.7543, 0.3129, 0.7543, 0.2612, 0.7389, 0.2597, 0.7389, 0.2597, 0.7389, 0.2612, 0.7389, 0.2597, 0.7389, 0.2597, 0.7359, 0.2597, 0.7359, 0.2597, 0.7389, 0.7464, 0.2243, 0.748, 0.2243, 0.748, 0.2243, 0.7464, 0.2243, 0.2612, 0.7359, 0.2597, 0.7359, 0.2597, 0.7359, 0.2612, 0.7359, 0.2597, 0.7359, 0.2612, 0.7359, 0.2612, 0.7359, 0.2597, 0.7359, 0.2597, 0.7359, 0.2627, 0.7359, 0.2627, 0.7389, 0.2597, 0.7389, 0.2597, 0.7389, 0.2627, 0.7389, 0.2636, 0.7389, 0.2589, 0.7389, 0.2627, 0.7389, 0.2597, 0.7389, 0.2597, 0.7389, 0.2627, 0.7389, 0.3129, 0.7543, 0.3129, 0.6871, 0.3129, 0.6871, 0.3129, 0.7543, 0.2636, 0.7389, 0.2589, 0.7389, 0.2589, 0.7389, 0.2636, 0.7389, 0.2597, 0.7389, 0.2636, 0.7389, 0.2636, 0.7389, 0.2597, 0.7389, 0.2597, 0.7359, 0.2627, 0.7359, 0.2627, 0.7359, 0.2597, 0.7359, 0.2597, 0.7359, 0.2597, 0.7389, 0.2597, 0.7389, 0.2597, 0.7359, 0.8306, 0.1933, 0.8265, 0.1933, 0.8266, 0.1933, 0.8305, 0.1933, 0.8802, 0.2117, 0.8802, 0.2117, 0.8802, 0.2117, 0.8802, 0.2117, 0.8266, 0.1963, 0.8306, 0.1963, 0.8305, 0.1963, 0.8266, 0.1963, 0.8802, 0.2117, 0.8802, 0.2117, 0.8802, 0.2117, 0.8802, 0.2117, 0.8294, 0.1963, 0.8271, 0.1963, 0.8271, 0.1963, 0.829, 0.1963, 0.8271, 0.1963, 0.8271, 0.1963, 0.8271, 0.1963, 0.8271, 0.1963, 0.7464, 0.2243, 0.748, 0.2243, 0.748, 0.2243, 0.7464, 0.2243, 0.748, 0.2243, 0.7464, 0.2243, 0.7464, 0.2243, 0.748, 0.2243, 0.7996, 0.2427, 0.7996, 0.2427, 0.7996, 0.2427, 0.7996, 0.2427, 0.748, 0.2243, 0.7464, 0.2243, 0.7464, 0.2243, 0.748, 0.2243, 0.7464, 0.2243, 0.7464, 0.2243, 0.7464, 0.2243, 0.7464, 0.2243, 0.748, 0.2243, 0.7464, 0.2243, 0.7464, 0.2243, 0.748, 0.2243, 0.7996, 0.2427, 0.7996, 0.2427, 0.7996, 0.2427, 0.7996, 0.2427, 0.7996, 0.2427, 0.7996, 0.2427, 0.7996, 0.2427, 0.7996, 0.2427, 0.7464, 0.2243, 0.7464, 0.2243, 0.7464, 0.2243, 0.7464, 0.2243, 0.7464, 0.2243, 0.7464, 0.2243, 0.7464, 0.2243, 0.7464, 0.2243, 0.3129, 0.7543, 0.3129, 0.7207, 0.3129, 0.7207, 0.3129, 0.7543, 0.3129, 0.7543, 0.3129, 0.7543, 0.3129, 0.7543, 0.3129, 0.7543, 0.3129, 0.7543, 0.3129, 0.7207, 0.3129, 0.7207, 0.3129, 0.7543, 0.8173, 0.2744, 0.8173, 0.2744, 0.8173, 0.2744, 0.8173, 0.2744, 0.3129, 0.7543, 0.3129, 0.7543, 0.3129, 0.7543, 0.3129, 0.7543, 0.2612, 0.7359, 0.2597, 0.7359, 0.2597, 0.7359, 0.2612, 0.7359, 0.2612, 0.7359, 0.2597, 0.7359, 0.2597, 0.7359, 0.2612, 0.7359, 0.8173, 0.2744, 0.8173, 0.2409, 0.8173, 0.2409, 0.8173, 0.2744, 0.7657, 0.256, 0.7641, 0.256, 0.7641, 0.256, 0.7657, 0.256, 0.2612, 0.7359, 0.2597, 0.7359, 0.2597, 0.7359, 0.2612, 0.7359, 0.3129, 0.7543, 0.3129, 0.7543, 0.3129, 0.7543, 0.3129, 0.7543, 0.3129, 0.7543, 0.3129, 0.7207, 0.3129, 0.7207, 0.3129, 0.7543, 0.8271, 0.1963, 0.8271, 0.1963, 0.8271, 0.1963, 0.8271, 0.1963, 0.2597, 0.7389, 0.2597, 0.7389, 0.2597, 0.7389, 0.2597, 0.7389, 0.8271, 0.1963, 0.8271, 0.1963, 0.8271, 0.1963, 0.8271, 0.1963, 0.2597, 0.7389, 0.2597, 0.7389, 0.2597, 0.7389, 0.2597, 0.7389, 0.8309, 0.1963, 0.8271, 0.1963, 0.8271, 0.1963, 0.8305, 0.1963, 0.2632, 0.7389, 0.2597, 0.7389, 0.2597, 0.7389, 0.2628, 0.7389, 0.8302, 0.1963, 0.8271, 0.1963, 0.8271, 0.1963, 0.8298, 0.1963, 0.2624, 0.7389, 0.2597, 0.7389, 0.2597, 0.7389, 0.262, 0.7389, 0.8802, 0.2117, 0.8802, 0.2117, 0.8802, 0.2117, 0.8802, 0.2117, 0.3129, 0.7543, 0.3129, 0.7543, 0.3129, 0.7543, 0.3129, 0.7543, 0.8802, 0.2117, 0.8802, 0.2117, 0.8802, 0.2117, 0.8802, 0.2117, 0.3129, 0.7543, 0.3129, 0.7543, 0.3129, 0.7543, 0.3129, 0.7543, 0.8262, 0.1963, 0.8309, 0.1963, 0.8308, 0.1963, 0.8263, 0.1963, 0.2589, 0.7389, 0.2635, 0.7389, 0.2634, 0.7389, 0.259, 0.7389, 0.8264, 0.1963, 0.8308, 0.1963, 0.8307, 0.1963, 0.8265, 0.1963, 0.2591, 0.7389, 0.2633, 0.7389, 0.2632, 0.7389, 0.2592, 0.7389, 0.8802, 0.2117, 0.8802, 0.2117, 0.8802, 0.2117, 0.8802, 0.2117, 0.3129, 0.7543, 0.3129, 0.7543, 0.3129, 0.7543, 0.3129, 0.7543, 0.8802, 0.2117, 0.8802, 0.2117, 0.8802, 0.2117, 0.8802, 0.2117, 0.3129, 0.7543, 0.3129, 0.7543, 0.3129, 0.7543, 0.3129, 0.7543, 0.831, 0.1933, 0.8262, 0.1933, 0.8263, 0.1933, 0.8309, 0.1933, 0.2635, 0.7359, 0.2589, 0.7359, 0.259, 0.7359, 0.2634, 0.7359, 0.8308, 0.1933, 0.8263, 0.1933, 0.8264, 0.1933, 0.8307, 0.1933, 0.2633, 0.7359, 0.2591, 0.7359, 0.2592, 0.7359, 0.2633, 0.7359, 0.2597, 0.7359, 0.2597, 0.7359, 0.2597, 0.7359, 0.2597, 0.7359, 0.7061, 0.2956, 0.7061, 0.2956, 0.7061, 0.2956, 0.7061, 0.2956, 0.2597, 0.7359, 0.2597, 0.7359, 0.2597, 0.7359, 0.2597, 0.7359, 0.7061, 0.2956, 0.7061, 0.2956, 0.7061, 0.2956, 0.7061, 0.2956, 0.2627, 0.7359, 0.2597, 0.7359, 0.2597, 0.7359, 0.2612, 0.7359, 0.7077, 0.2956, 0.7061, 0.2956, 0.7061, 0.2956, 0.7077, 0.2956, 0.2612, 0.7359, 0.2597, 0.7359, 0.2597, 0.7359, 0.2612, 0.7359, 0.7077, 0.2956, 0.7061, 0.2956, 0.7061, 0.2956, 0.7077, 0.2956, 0.3129, 0.6871, 0.3129, 0.6871, 0.3129, 0.6871, 0.3129, 0.6871, 0.7593, 0.2469, 0.7593, 0.2469, 0.7593, 0.2469, 0.7593, 0.2469, 0.3129, 0.6871, 0.3129, 0.6871, 0.3129, 0.6871, 0.3129, 0.6871, 0.7593, 0.2469, 0.7593, 0.2469, 0.7593, 0.2469, 0.7593, 0.2469, 0.3129, 0.6871, 0.3129, 0.6871, 0.3129, 0.6871, 0.3129, 0.6871, 0.7593, 0.2469, 0.7593, 0.2469, 0.7593, 0.2469, 0.7593, 0.2469, 0.3129, 0.6871, 0.3129, 0.6871, 0.3129, 0.6871, 0.3129, 0.6871, 0.7593, 0.2469, 0.7593, 0.2469, 0.7593, 0.2469, 0.7593, 0.2469, 0.2597, 0.7359, 0.2597, 0.7359, 0.2612, 0.7359, 0.2597, 0.7359, 0.7061, 0.2956, 0.7077, 0.2956, 0.7077, 0.2956, 0.7061, 0.2956, 0.2597, 0.7359, 0.2612, 0.7359, 0.2612, 0.7359, 0.2597, 0.7359, 0.7061, 0.2956, 0.7077, 0.2956, 0.7077, 0.2956, 0.7061, 0.2956, 0.2457, 0.7543, 0.3129, 0.7543, 0.3129, 0.7543, 0.2457, 0.7543, 0.6922, 0.314, 0.7593, 0.314, 0.7593, 0.314, 0.6922, 0.314, 0.2457, 0.7543, 0.3129, 0.7543, 0.3129, 0.7543, 0.2457, 0.7543, 0.6922, 0.314, 0.7593, 0.314, 0.7593, 0.314, 0.6922, 0.314, 0.2597, 0.7382, 0.2597, 0.7366, 0.2597, 0.7359, 0.2597, 0.7389, 0.2597, 0.7366, 0.2597, 0.7382, 0.2597, 0.7389, 0.2597, 0.7359, 0.2597, 0.7366, 0.2597, 0.7366, 0.2597, 0.7359, 0.2597, 0.7359, 0.2597, 0.7382, 0.2597, 0.7382, 0.2597, 0.7389, 0.2597, 0.7389, 0.2598, 0.7389, 0.2628, 0.7389, 0.2636, 0.7389, 0.2597, 0.7389, 0.2628, 0.7389, 0.2602, 0.7389, 0.2597, 0.7389, 0.2636, 0.7389, 0.2597, 0.7389, 0.2598, 0.7389, 0.2597, 0.7389, 0.2597, 0.7389, 0.2602, 0.7389, 0.2597, 0.7389, 0.2597, 0.7389, 0.2597, 0.7389, 0.2597, 0.736, 0.2597, 0.7387, 0.2597, 0.7389, 0.2597, 0.7359, 0.261, 0.7361, 0.2597, 0.7361, 0.2597, 0.7359, 0.2612, 0.7359, 0.2597, 0.7387, 0.261, 0.7387, 0.2612, 0.7389, 0.2597, 0.7389, 0.261, 0.7387, 0.261, 0.7361, 0.2612, 0.7359, 0.2612, 0.7389, 0.2597, 0.7361, 0.2597, 0.736, 0.2597, 0.7359, 0.2597, 0.7359, 0.2597, 0.7387, 0.2597, 0.7387, 0.2597, 0.7389, 0.2597, 0.7389, 0.2597, 0.7389, 0.2597, 0.7389, 0.2597, 0.7389, 0.2597, 0.7389, 0.2597, 0.7389, 0.2597, 0.7389, 0.2597, 0.7389, 0.2597, 0.7389, 0.2597, 0.7389, 0.2597, 0.7389, 0.2597, 0.7389, 0.2597, 0.7389, 0.2597, 0.7389, 0.2597, 0.7389, 0.2597, 0.7389, 0.2597, 0.7389, 0.2597, 0.7389, 0.2597, 0.7389, 0.2597, 0.7389, 0.2597, 0.7389, 0.2597, 0.7389, 0.2597, 0.7389, 0.2597, 0.7389, 0.2597, 0.7389, 0.7746, 0.2273, 0.7769, 0.2273, 0.7775, 0.2273, 0.7745, 0.2273, 0.7769, 0.2273, 0.7752, 0.2273, 0.7748, 0.2273, 0.7775, 0.2273, 0.7745, 0.2273, 0.7746, 0.2273, 0.7745, 0.2273, 0.7744, 0.2273, 0.7752, 0.2273, 0.7745, 0.2273, 0.7744, 0.2273, 0.7748, 0.2273, 0.2597, 0.7382, 0.2597, 0.7366, 0.2597, 0.7359, 0.2597, 0.7389, 0.2632, 0.7389, 0.2599, 0.7389, 0.2597, 0.7389, 0.2636, 0.7389, 0.2597, 0.7372, 0.2597, 0.7376, 0.2597, 0.7389, 0.2597, 0.7359, 0.26, 0.7389, 0.2631, 0.7389, 0.2636, 0.7389, 0.2597, 0.7389, 0.2599, 0.7389, 0.26, 0.7389, 0.2597, 0.7389, 0.2597, 0.7389, 0.2597, 0.7376, 0.2597, 0.7382, 0.2597, 0.7389, 0.2597, 0.7389, 0.2631, 0.7389, 0.2632, 0.7389, 0.2636, 0.7389, 0.2636, 0.7389, 0.2597, 0.7366, 0.2597, 0.7372, 0.2597, 0.7359, 0.2597, 0.7359, 0.2599, 0.7389, 0.2632, 0.7389, 0.2631, 0.7389, 0.26, 0.7389, 0.2597, 0.7366, 0.2597, 0.7382, 0.2597, 0.7376, 0.2597, 0.7372, 0.8035, 0.2282, 0.8035, 0.2279, 0.8035, 0.2279, 0.8035, 0.2282, 0.8035, 0.2272, 0.8035, 0.2288, 0.8035, 0.2288, 0.8035, 0.2272, 0.8035, 0.2279, 0.8035, 0.2272, 0.8035, 0.2272, 0.8035, 0.2279, 0.8035, 0.2288, 0.8035, 0.2282, 0.8035, 0.2282, 0.8035, 0.2288, 0.807, 0.2295, 0.8038, 0.2295, 0.8038, 0.2295, 0.807, 0.2295, 0.8037, 0.2295, 0.8071, 0.2295, 0.8071, 0.2295, 0.8037, 0.2295, 0.26, 0.7359, 0.2609, 0.7359, 0.2612, 0.7359, 0.2597, 0.7359, 0.2609, 0.7359, 0.26, 0.7359, 0.2597, 0.7359, 0.2612, 0.7359, 0.26, 0.7359, 0.26, 0.7359, 0.2597, 0.7359, 0.2597, 0.7359, 0.2609, 0.7359, 0.2609, 0.7359, 0.2612, 0.7359, 0.2612, 0.7359])
me_cube.materials.append(mat_material)
me_cube.use_remesh_preserve_volume = False
me_cube.use_remesh_preserve_attributes = False
me_cube.use_mirror_vertex_groups = False
me_cube.update()

# ---- objects
ob_cube = bpy.data.objects.new('Cube', me_cube)

# ---- transforms, parenting, visibility, modifiers, constraints
ob_cube.location = (0.0, 0.0, 0.0)
ob_cube.lock_rotations_4d = False
ob_cube.empty_display_type = 'ARROWS'
ob_cube.lineart.crease_threshold = 0.0
_m = ob_cube.modifiers.new('Mirror', 'MIRROR')
_m.use_clip = True

# ---- collection membership
col_collection.objects.link(ob_cube)

# ---- scene / render settings (as saved in the file)
scene.frame_start = 1; scene.frame_end = 250; scene.frame_set(1)
scene.render.engine = 'BLENDER_EEVEE_NEXT'
scene.cycles.use_denoising = False
scene.cycles.samples = 128
scene.cycles.sampling_pattern = 'TABULATED_SOBOL'
scene.cycles.use_adaptive_sampling = False
scene.cycles.use_light_tree = False
scene.view_settings.view_transform = 'Filmic'
bpy.context.view_layer.update()

# ---- added for rendering (the .blend has no active camera and no usable light): camera, sun
cam_auto = bpy.data.cameras.new('AutoCamera')
cam_auto.lens = 50.0
cam_auto.sensor_width = 36.0
cam_auto.clip_end = 1000.0
ob_auto_camera = bpy.data.objects.new('AutoCamera', cam_auto)
scene.collection.objects.link(ob_auto_camera)
ob_auto_camera.location = (16.2913, -21.2595, 13.3703)
ob_auto_camera.rotation_euler = (1.09748, -7.21219e-08, 0.694738)
scene.camera = ob_auto_camera
light_auto_sun = bpy.data.lights.new('AutoSun', 'SUN')
light_auto_sun.energy = 3.0
light_auto_sun.angle = 0.0523599
ob_auto_sun = bpy.data.objects.new('AutoSun', light_auto_sun)
scene.collection.objects.link(ob_auto_sun)
ob_auto_sun.rotation_euler = (0.872665, 0.174533, 0.523599)
bpy.context.view_layer.update()
